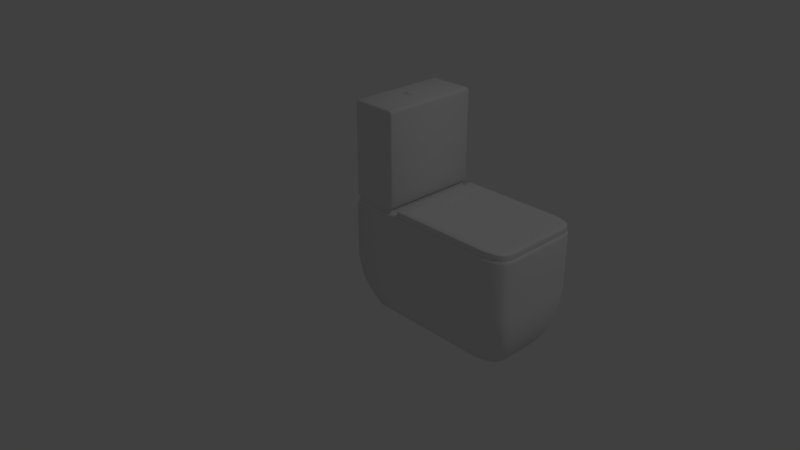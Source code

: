 # Source: toilet.blend  (saved by Blender 2.79.0; exported with 4.5.12 LTS)
import bpy
from mathutils import Matrix  # noqa: F401  (used for matrix-valued properties, if any)

bpy.ops.wm.read_factory_settings(use_empty=True)
scene = bpy.context.scene
scene.name = 'Scene'

# ---- collections
col_collection_1 = bpy.data.collections.new('Collection 1'); scene.collection.children.link(col_collection_1)

# ---- materials (node trees are filled in below, after node groups)
mat_material = bpy.data.materials.new('Material')
mat_material.alpha_threshold = 0.0
mat_material.use_transparent_shadow = False
mat_material.roughness = 0.5
mat_material.line_color = (0.0, 0.0, 0.0, 1.0)

# ---- material node trees

# ---- world
world_world = bpy.data.worlds.new('World'); scene.world = world_world
world_world.color = (0.05088, 0.05088, 0.05088)
world_world.use_sun_shadow = False
world_world.sun_shadow_jitter_overblur = 0.0
world_world.cycles.sampling_method = 'MANUAL'

# ---- cameras
cam_camera = bpy.data.cameras.new('Camera')
cam_camera.clip_end = 100.0
cam_camera.lens = 35.0
cam_camera.sensor_width = 32.0
cam_camera.sensor_height = 18.0
cam_camera.ortho_scale = 7.314
cam_camera.dof.focus_distance = 0.0
cam_camera.dof.aperture_fstop = 128.0

# ---- lights
light_lamp = bpy.data.lights.new('Lamp', 'POINT')
light_lamp.transmission_factor = 0.0
light_lamp.cutoff_distance = 30.0
light_lamp.energy = 100.0
light_lamp.shadow_buffer_clip_start = 1.001
light_lamp.shadow_soft_size = 0.1
light_lamp.shadow_maximum_resolution = 0.006
light_lamp.use_absolute_resolution = True

# ---- meshes
me_cube_003 = bpy.data.meshes.new('Cube.003')
me_cube_003.from_pydata([(-0.2507, -0.813, 0.07056), (-0.2507, 0.813, 0.07056), (0.7998, -0.813, 0.07056), (0.851, -0.8045, 0.07056), (0.851, 0.8045, 0.07056), (0.7998, 0.813, 0.07056), (0.8754, -0.7747, 0.07056), (0.8754, 0.7747, 0.07056), (0.8889, -0.7312, 0.07056), (0.8953, -0.6799, 0.07056), (0.8953, 0.6799, 0.07056), (0.8889, 0.7312, 0.07056), (-0.406, -0.9683, 0.07056), (-0.406, 0.9683, 0.07056), (0.7633, -0.9683, 0.07056), (0.884, -0.9167, 0.07056), (0.884, 0.9167, 0.07056), (0.7633, 0.9683, 0.07056), (0.9391, 0.8597, 0.07056), (0.9391, -0.8597, 0.07056), (0.9613, -0.8042, 0.07056), (0.9824, -0.6947, 0.07056), (0.9824, 0.6947, 0.07056), (0.9613, 0.8042, 0.07056), (-0.2507, -0.813, 0.1192), (-0.2507, 0.813, 0.1192), (0.7998, -0.813, 0.1192), (0.851, -0.8045, 0.1192), (0.851, 0.8045, 0.1192), (0.7998, 0.813, 0.1192), (0.8754, 0.7747, 0.1192), (0.8754, -0.7747, 0.1192), (0.8889, -0.7312, 0.1192), (0.8953, -0.6799, 0.1192), (0.8953, 0.6799, 0.1192), (0.8889, 0.7312, 0.1192), (0.884, -0.9167, 0.1192), (0.7633, -0.9683, 0.1192), (0.7633, 0.9683, 0.1192), (0.884, 0.9167, 0.1192), (-0.406, 0.9683, 0.1192), (-0.406, -0.9683, 0.1192), (0.9391, 0.8597, 0.1192), (0.9391, -0.8597, 0.1192), (0.9824, -0.6947, 0.1192), (0.9613, -0.8042, 0.1192), (0.9613, 0.8042, 0.1192), (0.9824, 0.6947, 0.1192)], [], [(11, 23, 22, 10), (1, 13, 17, 5), (5, 17, 16, 4), (9, 21, 20, 8), (0, 1, 5, 4, 7, 11, 10, 9, 8, 6, 3, 2), (0, 12, 13, 1), (3, 15, 14, 2), (4, 16, 18, 7), (2, 14, 12, 0), (6, 19, 15, 3), (7, 18, 23, 11), (10, 22, 21, 9), (8, 20, 19, 6), (35, 34, 47, 46), (25, 29, 38, 40), (29, 28, 39, 38), (33, 32, 45, 44), (24, 26, 27, 31, 32, 33, 34, 35, 30, 28, 29, 25), (24, 25, 40, 41), (27, 26, 37, 36), (28, 30, 42, 39), (26, 24, 41, 37), (31, 27, 36, 43), (30, 35, 46, 42), (34, 33, 44, 47), (32, 31, 43, 45), (20, 21, 44, 45), (12, 14, 37, 41), (19, 20, 45, 43), (14, 15, 36, 37), (22, 23, 46, 47), (18, 16, 39, 42), (13, 12, 41, 40), (16, 17, 38, 39), (23, 18, 42, 46), (15, 19, 43, 36), (17, 13, 40, 38), (21, 22, 47, 44)])
me_cube_003.polygons.foreach_set('use_smooth', [True] * 38)
me_cube_003.materials.append(mat_material)
me_cube_003.use_remesh_preserve_volume = False
me_cube_003.use_remesh_preserve_attributes = False
me_cube_003.use_mirror_vertex_groups = False
me_cube_003.update()
me_cube_004 = bpy.data.meshes.new('Cube.004')
me_cube_004.from_pydata([(-0.9991, 0.9635, 0.09339), (-1.0, 0.9615, 0.09339), (-0.9991, 0.9501, 0.09552), (-0.9987, 0.9622, 0.09484), (-0.998, 0.9419, 0.0967), (-0.9959, 0.9319, 0.09762), (-0.9959, 0.9421, 0.0976), (-0.9977, 0.9531, 0.09678), (-0.9954, 0.9539, 0.09757), (-0.9948, 0.9615, 0.09753), (-0.9953, 0.9635, 0.09664), (-0.9967, 0.9621, 0.09633), (-0.998, 0.9646, 0.09339), (-0.9978, 0.9636, 0.09555), (-0.9956, 0.9646, 0.09551), (-0.9959, 0.9654, 0.09339), (-0.998, -0.9646, 0.09339), (-0.9959, -0.9654, 0.09339), (-0.9956, -0.9646, 0.09551), (-0.9978, -0.9636, 0.09555), (-0.9953, -0.9635, 0.09664), (-0.9948, -0.9615, 0.09753), (-0.9954, -0.9539, 0.09757), (-0.9967, -0.9621, 0.09633), (-0.9959, -0.9421, 0.0976), (-0.9959, -0.9319, 0.09762), (-0.998, -0.9419, 0.0967), (-0.9977, -0.9531, 0.09678), (-0.9991, -0.9635, 0.09339), (-0.9987, -0.9622, 0.09484), (-0.9991, -0.9501, 0.09552), (-1.0, -0.9614, 0.09339), (-0.9959, -0.9654, 0.06331), (-0.998, -0.9646, 0.06331), (-0.9991, -0.9635, 0.06331), (-1.0, -0.9614, 0.06331), (-1.0, 0.9615, 0.06331), (-0.9991, 0.9635, 0.06331), (-0.998, 0.9646, 0.06331), (-0.9959, 0.9654, 0.06331), (-0.5209, 0.9501, 0.09552), (-0.52, 0.9615, 0.09339), (-0.5209, 0.9635, 0.09339), (-0.5213, 0.9622, 0.09484), (-0.522, 0.9646, 0.09339), (-0.5242, 0.9654, 0.09339), (-0.5244, 0.9646, 0.09551), (-0.5222, 0.9636, 0.09555), (-0.5247, 0.9635, 0.09664), (-0.5253, 0.9615, 0.09753), (-0.5246, 0.9539, 0.09757), (-0.5233, 0.9621, 0.09633), (-0.5221, 0.9419, 0.0967), (-0.5224, 0.9531, 0.09678), (-0.5242, 0.9421, 0.0976), (-0.5242, 0.9319, 0.09762), (-0.5244, -0.9646, 0.09551), (-0.5242, -0.9654, 0.09339), (-0.522, -0.9646, 0.09339), (-0.5222, -0.9636, 0.09555), (-0.5209, -0.9635, 0.09339), (-0.52, -0.9615, 0.09339), (-0.5209, -0.9501, 0.09552), (-0.5214, -0.9622, 0.09484), (-0.5221, -0.9419, 0.0967), (-0.5242, -0.9319, 0.09762), (-0.5242, -0.9421, 0.0976), (-0.5224, -0.9531, 0.09678), (-0.5247, -0.9635, 0.09664), (-0.5233, -0.9621, 0.09633), (-0.5246, -0.9539, 0.09757), (-0.5253, -0.9615, 0.09753), (-0.5337, -0.9273, 0.09866), (-0.5332, -0.9293, 0.09777), (-0.5309, -0.9287, 0.09776), (-0.5314, -0.9266, 0.09866), (-0.5279, -0.9269, 0.09772), (-0.5259, -0.9249, 0.09768), (-0.528, -0.9229, 0.09861), (-0.529, -0.925, 0.09851), (-0.5309, 0.9287, 0.09776), (-0.5332, 0.9293, 0.09777), (-0.5337, 0.9273, 0.09866), (-0.5314, 0.9266, 0.09866), (-0.5279, 0.9269, 0.09772), (-0.529, 0.925, 0.09851), (-0.528, 0.9229, 0.09861), (-0.5259, 0.9249, 0.09768), (-0.9863, 0.9273, 0.09866), (-0.9868, 0.9293, 0.09777), (-0.9892, 0.9287, 0.09776), (-0.9887, 0.9266, 0.09866), (-0.9921, 0.9269, 0.09772), (-0.9942, 0.9249, 0.09768), (-0.9921, 0.9229, 0.09861), (-0.9911, 0.925, 0.09851), (-0.9921, -0.9229, 0.09861), (-0.9942, -0.9249, 0.09768), (-0.9921, -0.9269, 0.09772), (-0.9911, -0.925, 0.09851), (-0.9892, -0.9287, 0.09776), (-0.9868, -0.9293, 0.09777), (-0.9863, -0.9273, 0.09866), (-0.9887, -0.9266, 0.09866), (-0.52, -0.9615, 0.06331), (-0.5209, -0.9635, 0.06331), (-0.522, -0.9646, 0.06331), (-0.5242, -0.9654, 0.06331), (-0.5242, 0.9654, 0.06331), (-0.522, 0.9646, 0.06331), (-0.5209, 0.9635, 0.06331), (-0.52, 0.9615, 0.06331)], [], [(59, 63, 67, 69), (46, 14, 10, 48), (33, 16, 28, 34), (52, 64, 62, 40), (45, 108, 39, 15), (68, 20, 18, 56), (50, 80, 84, 54), (35, 31, 1, 36), (107, 57, 17, 32), (109, 44, 42, 110), (58, 106, 105, 60), (104, 111, 41, 61), (3, 7, 11, 13), (19, 23, 27, 29), (74, 70, 66, 76), (49, 9, 89, 81), (43, 47, 51, 53), (90, 8, 6, 92), (22, 100, 98, 24), (65, 55, 87, 77), (21, 71, 73, 101), (5, 25, 97, 93), (26, 4, 2, 30), (0, 1, 2, 3), (4, 5, 6, 7), (8, 9, 10, 11), (12, 13, 14, 15), (16, 17, 18, 19), (20, 21, 22, 23), (24, 25, 26, 27), (28, 29, 30, 31), (40, 41, 42, 43), (44, 45, 46, 47), (48, 49, 50, 51), (52, 53, 54, 55), (56, 57, 58, 59), (60, 61, 62, 63), (64, 65, 66, 67), (68, 69, 70, 71), (72, 73, 74, 75), (76, 77, 78, 79), (80, 81, 82, 83), (84, 85, 86, 87), (88, 89, 90, 91), (92, 93, 94, 95), (96, 97, 98, 99), (100, 101, 102, 103), (12, 0, 3, 13), (2, 4, 7, 3), (6, 8, 11, 7), (10, 14, 13, 11), (28, 16, 19, 29), (18, 20, 23, 19), (22, 24, 27, 23), (26, 30, 29, 27), (52, 40, 43, 53), (42, 44, 47, 43), (46, 48, 51, 47), (50, 54, 53, 51), (68, 56, 59, 69), (58, 60, 63, 59), (62, 64, 67, 63), (66, 70, 69, 67), (74, 76, 79, 75), (84, 80, 83, 85), (90, 92, 95, 91), (98, 100, 103, 99), (108, 45, 44, 109), (41, 111, 110, 42), (36, 1, 0, 37), (15, 39, 38, 12), (32, 17, 16, 33), (31, 35, 34, 28), (57, 107, 106, 58), (104, 61, 60, 105), (45, 15, 14, 46), (9, 49, 48, 10), (55, 65, 64, 52), (61, 41, 40, 62), (25, 5, 4, 26), (1, 31, 30, 2), (71, 21, 20, 68), (17, 57, 56, 18), (81, 89, 88, 82), (77, 87, 86, 78), (93, 97, 96, 94), (101, 73, 72, 102), (73, 71, 70, 74), (65, 77, 76, 66), (49, 81, 80, 50), (87, 55, 54, 84), (21, 101, 100, 22), (97, 25, 24, 98), (89, 9, 8, 90), (5, 93, 92, 6), (37, 0, 12, 38), (75, 79, 78, 86, 85, 83, 82, 88, 91, 95, 94, 96, 99, 103, 102, 72)])
me_cube_004.polygons.foreach_set('use_smooth', [True] * 97)
me_cube_004.materials.append(mat_material)
me_cube_004.use_remesh_preserve_volume = False
me_cube_004.use_remesh_preserve_attributes = False
me_cube_004.use_mirror_vertex_groups = False
me_cube_004.update()
me_cube_001 = bpy.data.meshes.new('Cube.001')
me_cube_001.from_pydata([(-0.2347, -0.9713, 0.4299), (-0.24, -0.9713, 0.4171), (-0.2347, -0.9841, 0.4171), (-0.2278, -0.9849, 0.4307), (-0.224, -0.9947, 0.4171), (-0.2113, -1.0, 0.4171), (-0.2113, -0.9947, 0.4299), (-0.2249, -0.9878, 0.4307), (-0.224, -0.9713, 0.4405), (-0.2249, -0.9849, 0.4336), (-0.2113, -0.9841, 0.4405), (-0.2113, -0.9713, 0.4458), (-0.2347, 0.9841, 0.4171), (-0.24, 0.9713, 0.4171), (-0.2347, 0.9713, 0.4299), (-0.2278, 0.9849, 0.4307), (-0.224, 0.9713, 0.4405), (-0.2113, 0.9713, 0.4458), (-0.2113, 0.9841, 0.4405), (-0.2249, 0.9849, 0.4336), (-0.224, 0.9947, 0.4171), (-0.2249, 0.9878, 0.4307), (-0.2113, 0.9947, 0.4299), (-0.2113, 1.0, 0.4171), (0.2113, 0.9841, 0.4405), (0.2113, 0.9713, 0.4458), (0.224, 0.9713, 0.4405), (0.2249, 0.9849, 0.4336), (0.2347, 0.9713, 0.4299), (0.24, 0.9713, 0.4171), (0.2347, 0.9841, 0.4171), (0.2278, 0.9849, 0.4307), (0.2113, 0.9947, 0.4299), (0.2249, 0.9878, 0.4307), (0.224, 0.9947, 0.4171), (0.2113, 1.0, 0.4171), (0.2113, -0.9947, 0.4299), (0.2113, -1.0, 0.4171), (0.224, -0.9947, 0.4171), (0.2249, -0.9878, 0.4307), (0.2347, -0.9841, 0.4171), (0.24, -0.9713, 0.4171), (0.2347, -0.9713, 0.4299), (0.2278, -0.9849, 0.4307), (0.2113, -0.9841, 0.4405), (0.2249, -0.9849, 0.4336), (0.224, -0.9713, 0.4405), (0.2113, -0.9713, 0.4458), (0.224, -0.9947, -0.4171), (0.2113, -1.0, -0.4171), (0.2113, -0.9947, -0.4299), (0.2249, -0.9878, -0.4307), (0.2113, -0.9841, -0.4405), (0.2113, -0.9713, -0.4458), (0.224, -0.9713, -0.4405), (0.2249, -0.9849, -0.4336), (0.2347, -0.9841, -0.4171), (0.2278, -0.9849, -0.4307), (0.2347, -0.9713, -0.4299), (0.24, -0.9713, -0.4171), (-0.2113, -0.9947, -0.4299), (-0.2113, -1.0, -0.4171), (-0.224, -0.9947, -0.4171), (-0.2249, -0.9878, -0.4307), (-0.2347, -0.9841, -0.4171), (-0.24, -0.9713, -0.4171), (-0.2347, -0.9713, -0.4299), (-0.2278, -0.9849, -0.4307), (-0.2113, -0.9841, -0.4405), (-0.2249, -0.9849, -0.4336), (-0.224, -0.9713, -0.4405), (-0.2113, -0.9713, -0.4458), (-0.2347, 0.9713, -0.4299), (-0.24, 0.9713, -0.4171), (-0.2347, 0.9841, -0.4171), (-0.2278, 0.9849, -0.4307), (-0.224, 0.9947, -0.4171), (-0.2113, 1.0, -0.4171), (-0.2113, 0.9947, -0.4299), (-0.2249, 0.9878, -0.4307), (-0.224, 0.9713, -0.4405), (-0.2249, 0.9849, -0.4336), (-0.2113, 0.9841, -0.4405), (-0.2113, 0.9713, -0.4458), (0.2113, 0.9947, -0.4299), (0.2113, 1.0, -0.4171), (0.224, 0.9947, -0.4171), (0.2249, 0.9878, -0.4307), (0.2347, 0.9841, -0.4171), (0.24, 0.9713, -0.4171), (0.2347, 0.9713, -0.4299), (0.2278, 0.9849, -0.4307), (0.2113, 0.9841, -0.4405), (0.2249, 0.9849, -0.4336), (0.224, 0.9713, -0.4405), (0.2113, 0.9713, -0.4458)], [], [(27, 31, 33), (74, 12, 20, 76), (25, 17, 11, 47), (63, 67, 69), (39, 43, 45), (62, 4, 2, 64), (32, 22, 18, 24), (26, 46, 42, 28), (38, 48, 56, 40), (50, 60, 68, 52), (66, 72, 80, 70), (92, 82, 78, 84), (65, 1, 13, 73), (15, 19, 21), (35, 85, 77, 23), (49, 37, 5, 61), (3, 7, 9), (59, 89, 29, 41), (86, 34, 30, 88), (51, 55, 57), (95, 53, 71, 83), (87, 91, 93), (75, 79, 81), (90, 58, 54, 94), (44, 10, 6, 36), (0, 1, 2, 3), (4, 5, 6, 7), (8, 9, 10, 11), (12, 13, 14, 15), (16, 17, 18, 19), (20, 21, 22, 23), (24, 25, 26, 27), (28, 29, 30, 31), (32, 33, 34, 35), (36, 37, 38, 39), (40, 41, 42, 43), (44, 45, 46, 47), (48, 49, 50, 51), (52, 53, 54, 55), (56, 57, 58, 59), (60, 61, 62, 63), (64, 65, 66, 67), (68, 69, 70, 71), (72, 73, 74, 75), (76, 77, 78, 79), (80, 81, 82, 83), (84, 85, 86, 87), (88, 89, 90, 91), (92, 93, 94, 95), (8, 0, 3, 9), (2, 4, 7, 3), (6, 10, 9, 7), (20, 12, 15, 21), (14, 16, 19, 15), (18, 22, 21, 19), (32, 24, 27, 33), (26, 28, 31, 27), (30, 34, 33, 31), (44, 36, 39, 45), (38, 40, 43, 39), (42, 46, 45, 43), (56, 48, 51, 57), (50, 52, 55, 51), (54, 58, 57, 55), (68, 60, 63, 69), (62, 64, 67, 63), (66, 70, 69, 67), (80, 72, 75, 81), (74, 76, 79, 75), (78, 82, 81, 79), (92, 84, 87, 93), (86, 88, 91, 87), (90, 94, 93, 91), (61, 5, 4, 62), (1, 65, 64, 2), (73, 13, 12, 74), (23, 77, 76, 20), (35, 23, 22, 32), (17, 25, 24, 18), (47, 11, 10, 44), (5, 37, 36, 6), (11, 17, 16, 8), (13, 1, 0, 14), (85, 35, 34, 86), (29, 89, 88, 30), (25, 47, 46, 26), (41, 29, 28, 42), (37, 49, 48, 38), (59, 41, 40, 56), (89, 59, 58, 90), (53, 95, 94, 54), (95, 83, 82, 92), (77, 85, 84, 78), (65, 73, 72, 66), (83, 71, 70, 80), (49, 61, 60, 50), (71, 53, 52, 68), (8, 16, 14, 0)])
me_cube_001.polygons.foreach_set('use_smooth', [True] * 98)
me_cube_001.materials.append(mat_material)
me_cube_001.use_remesh_preserve_volume = False
me_cube_001.use_remesh_preserve_attributes = False
me_cube_001.use_mirror_vertex_groups = False
me_cube_001.update()
me_cylinder_001 = bpy.data.meshes.new('Cylinder.001')
me_cylinder_001.from_pydata([(-1.495e-07, 0.8379, 0.01002), (0.1635, 0.8218, 0.01002), (0.3206, 0.7741, 0.01002), (0.4655, 0.6967, 0.01002), (0.5925, 0.5925, 0.01002), (0.6967, 0.4655, 0.01002), (0.7741, 0.3206, 0.01002), (0.8218, 0.1635, 0.01002), (0.8379, -2.11e-07, 0.01002), (0.8218, -0.1635, 0.01002), (0.7741, -0.3206, 0.01002), (0.6967, -0.4655, 0.01002), (0.5925, -0.5925, 0.01002), (0.4655, -0.6967, 0.01002), (0.3206, -0.7741, 0.01002), (0.1635, -0.8218, 0.01002), (-3.684e-07, -0.8379, 0.01002), (-0.1635, -0.8218, 0.01002), (-0.3206, -0.7741, 0.01002), (-0.4655, -0.6967, 0.01002), (-0.5925, -0.5925, 0.01002), (-0.6967, -0.4655, 0.01002), (-0.7741, -0.3206, 0.01002), (-0.8218, -0.1635, 0.01002), (-0.8379, 5.488e-07, 0.01002), (-0.8218, 0.1635, 0.01002), (-0.7741, 0.3206, 0.01002), (-0.6967, 0.4655, 0.01002), (-0.5925, 0.5925, 0.01002), (-0.4655, 0.6967, 0.01002), (-0.3206, 0.7741, 0.01002), (-0.1635, 0.8218, 0.01002), (0.1635, 0.8218, -0.01309), (-1.495e-07, 0.8379, -0.01309), (0.3206, 0.7741, -0.01309), (0.4655, 0.6967, -0.01309), (0.5925, 0.5925, -0.01309), (0.6967, 0.4655, -0.01309), (0.7741, 0.3206, -0.01309), (0.8218, 0.1635, -0.01309), (0.8379, -2.11e-07, -0.01309), (0.8218, -0.1635, -0.01309), (0.7741, -0.3206, -0.01309), (0.6967, -0.4655, -0.01309), (0.5925, -0.5925, -0.01309), (0.4655, -0.6967, -0.01309), (0.3206, -0.7741, -0.01309), (0.1635, -0.8218, -0.01309), (-3.684e-07, -0.8379, -0.01309), (-0.1635, -0.8218, -0.01309), (-0.3206, -0.7741, -0.01309), (-0.4655, -0.6967, -0.01309), (-0.5925, -0.5925, -0.01309), (-0.6967, -0.4655, -0.01309), (-0.7741, -0.3206, -0.01309), (-0.8218, -0.1635, -0.01309), (-0.8379, 5.488e-07, -0.01309), (-0.8218, 0.1635, -0.01309), (-0.7741, 0.3206, -0.01309), (-0.6967, 0.4655, -0.01309), (-0.5925, 0.5925, -0.01309), (-0.4655, 0.6967, -0.01309), (-0.3206, 0.7741, -0.01309), (-0.1635, 0.8218, -0.01309), (0.1539, 0.7737, 0.07197), (-1.536e-07, 0.7889, 0.07197), (0.3019, 0.7289, 0.07197), (0.4383, 0.656, 0.07197), (0.5578, 0.5578, 0.07197), (0.656, 0.4383, 0.07197), (0.7289, 0.3019, 0.07197), (0.7737, 0.1539, 0.07197), (0.7889, -2.046e-07, 0.07197), (0.7737, -0.1539, 0.07197), (0.7289, -0.3019, 0.07197), (0.656, -0.4383, 0.07197), (0.5578, -0.5578, 0.07197), (0.4383, -0.656, 0.07197), (0.3019, -0.7289, 0.07197), (0.1539, -0.7737, 0.07197), (-3.533e-07, -0.7889, 0.07197), (-0.1539, -0.7737, 0.07197), (-0.3019, -0.7289, 0.07197), (-0.4383, -0.656, 0.07197), (-0.5578, -0.5578, 0.07197), (-0.656, -0.4383, 0.07197), (-0.7289, -0.3019, 0.07197), (-0.7737, -0.1539, 0.07197), (-0.7889, 5.097e-07, 0.07197), (-0.7737, 0.1539, 0.07197), (-0.7289, 0.3019, 0.07197), (-0.656, 0.4383, 0.07197), (-0.5578, 0.5578, 0.07197), (-0.4383, 0.656, 0.07197), (-0.3019, 0.7289, 0.07197), (-0.1539, 0.7737, 0.07197), (0.1585, 0.797, 0.05994), (-1.458e-07, 0.8126, 0.05994), (0.311, 0.7507, 0.05994), (0.4515, 0.6756, 0.05994), (0.5746, 0.5746, 0.05994), (0.6756, 0.4515, 0.05994), (0.7507, 0.311, 0.05994), (0.797, 0.1585, 0.05994), (0.8126, -2.046e-07, 0.05994), (0.797, -0.1585, 0.05994), (0.7507, -0.311, 0.05994), (0.6756, -0.4515, 0.05994), (0.5746, -0.5746, 0.05994), (0.4515, -0.6756, 0.05994), (0.311, -0.7507, 0.05994), (0.1585, -0.797, 0.05994), (-3.581e-07, -0.8126, 0.05994), (-0.1585, -0.797, 0.05994), (-0.311, -0.7507, 0.05994), (-0.4515, -0.6756, 0.05994), (-0.5746, -0.5746, 0.05994), (-0.6756, -0.4515, 0.05994), (-0.7507, -0.311, 0.05994), (-0.797, -0.1585, 0.05994), (-0.8126, 5.323e-07, 0.05994), (-0.797, 0.1585, 0.05994), (-0.7507, 0.311, 0.05994), (-0.6756, 0.4515, 0.05994), (-0.5746, 0.5746, 0.05994), (-0.4515, 0.6756, 0.05994), (-0.311, 0.7507, 0.05994), (-0.1585, 0.797, 0.05994)], [], [(7, 6, 102, 103), (2, 3, 35, 34), (28, 29, 61, 60), (1, 2, 34, 32), (27, 28, 60, 59), (0, 1, 32, 33), (26, 27, 59, 58), (25, 26, 58, 57), (24, 25, 57, 56), (23, 24, 56, 55), (22, 23, 55, 54), (21, 22, 54, 53), (20, 21, 53, 52), (19, 20, 52, 51), (18, 19, 51, 50), (17, 18, 50, 49), (29, 30, 62, 61), (3, 4, 36, 35), (30, 31, 63, 62), (4, 5, 37, 36), (31, 0, 33, 63), (5, 6, 38, 37), (6, 7, 39, 38), (7, 8, 40, 39), (8, 9, 41, 40), (9, 10, 42, 41), (10, 11, 43, 42), (11, 12, 44, 43), (12, 13, 45, 44), (13, 14, 46, 45), (14, 15, 47, 46), (15, 16, 48, 47), (16, 17, 49, 48), (64, 65, 95, 94, 93, 92, 91, 90, 89, 88, 87, 86, 85, 84, 83, 82, 81, 80, 79, 78, 77, 76, 75, 74, 73, 72, 71, 70, 69, 68, 67, 66), (21, 20, 116, 117), (8, 7, 103, 104), (22, 21, 117, 118), (9, 8, 104, 105), (23, 22, 118, 119), (10, 9, 105, 106), (24, 23, 119, 120), (11, 10, 106, 107), (25, 24, 120, 121), (12, 11, 107, 108), (26, 25, 121, 122), (13, 12, 108, 109), (27, 26, 122, 123), (14, 13, 109, 110), (1, 0, 97, 96), (28, 27, 123, 124), (15, 14, 110, 111), (2, 1, 96, 98), (29, 28, 124, 125), (16, 15, 111, 112), (3, 2, 98, 99), (30, 29, 125, 126), (17, 16, 112, 113), (4, 3, 99, 100), (31, 30, 126, 127), (18, 17, 113, 114), (5, 4, 100, 101), (0, 31, 127, 97), (19, 18, 114, 115), (6, 5, 101, 102), (20, 19, 115, 116), (65, 64, 96, 97), (64, 66, 98, 96), (66, 67, 99, 98), (67, 68, 100, 99), (68, 69, 101, 100), (69, 70, 102, 101), (70, 71, 103, 102), (71, 72, 104, 103), (72, 73, 105, 104), (73, 74, 106, 105), (74, 75, 107, 106), (75, 76, 108, 107), (76, 77, 109, 108), (77, 78, 110, 109), (78, 79, 111, 110), (79, 80, 112, 111), (80, 81, 113, 112), (81, 82, 114, 113), (82, 83, 115, 114), (83, 84, 116, 115), (84, 85, 117, 116), (85, 86, 118, 117), (86, 87, 119, 118), (87, 88, 120, 119), (88, 89, 121, 120), (89, 90, 122, 121), (90, 91, 123, 122), (91, 92, 124, 123), (92, 93, 125, 124), (93, 94, 126, 125), (94, 95, 127, 126), (95, 65, 97, 127), (32, 34, 35, 36, 37, 38, 39, 40, 41, 42, 43, 44, 45, 46, 47, 48, 49, 50, 51, 52, 53, 54, 55, 56, 57, 58, 59, 60, 61, 62, 63, 33)])
me_cylinder_001.polygons.foreach_set('use_smooth', [True] * 98)
me_cylinder_001.use_remesh_preserve_volume = False
me_cylinder_001.use_remesh_preserve_attributes = False
me_cylinder_001.use_mirror_vertex_groups = False
me_cylinder_001.update()
me_cylinder = bpy.data.meshes.new('Cylinder')
me_cylinder.from_pydata([(-8.889e-08, 1.0, -0.08718), (0.1951, 0.9808, -0.08718), (0.3827, 0.9239, -0.08718), (0.5556, 0.8315, -0.08718), (0.7071, 0.7071, -0.08718), (0.8315, 0.5556, -0.08718), (0.9239, 0.3827, -0.08718), (0.9808, 0.1951, -0.08718), (1.0, -1.903e-07, -0.08718), (0.9808, -0.1951, -0.08718), (0.9239, -0.3827, -0.08718), (0.8315, -0.5556, -0.08718), (0.7071, -0.7071, -0.08718), (0.5556, -0.8315, -0.08718), (0.3827, -0.9239, -0.08718), (0.1951, -0.9808, -0.08718), (-4.147e-07, -1.0, -0.08718), (-0.1951, -0.9808, -0.08718), (-0.3827, -0.9239, -0.08718), (-0.5556, -0.8315, -0.08718), (-0.7071, -0.7071, -0.08718), (-0.8315, -0.5556, -0.08718), (-0.9239, -0.3827, -0.08718), (-0.9808, -0.1951, -0.08718), (-1.0, 6.998e-07, -0.08718), (-0.9808, 0.1951, -0.08718), (-0.9239, 0.3827, -0.08718), (-0.8315, 0.5556, -0.08718), (-0.7071, 0.7071, -0.08718), (-0.5556, 0.8315, -0.08718), (-0.3827, 0.9239, -0.08718), (-0.1951, 0.9808, -0.08718), (0.1951, 0.9808, -0.03712), (-8.889e-08, 1.0, -0.03712), (0.3827, 0.9239, -0.03712), (0.5556, 0.8315, -0.03712), (0.7071, 0.7071, -0.03712), (0.8315, 0.5556, -0.03712), (0.9239, 0.3827, -0.03712), (0.9808, 0.1951, -0.03712), (1.0, -1.903e-07, -0.03712), (0.9808, -0.1951, -0.03712), (0.9239, -0.3827, -0.03712), (0.8315, -0.5556, -0.03712), (0.7071, -0.7071, -0.03712), (0.5556, -0.8315, -0.03712), (0.3827, -0.9239, -0.03712), (0.1951, -0.9808, -0.03712), (-4.147e-07, -1.0, -0.03712), (-0.1951, -0.9808, -0.03712), (-0.3827, -0.9239, -0.03712), (-0.5556, -0.8315, -0.03712), (-0.7071, -0.7071, -0.03712), (-0.8315, -0.5556, -0.03712), (-0.9239, -0.3827, -0.03712), (-0.9808, -0.1951, -0.03712), (-1.0, 6.998e-07, -0.03712), (-0.9808, 0.1951, -0.03712), (-0.9239, 0.3827, -0.03712), (-0.8315, 0.5556, -0.03712), (-0.7071, 0.7071, -0.03712), (-0.5556, 0.8315, -0.03712), (-0.3827, 0.9239, -0.03712), (-0.1951, 0.9808, -0.03712), (-9.76e-08, 0.9866, -0.01148), (0.1925, 0.9676, -0.01148), (0.3775, 0.9115, -0.01148), (0.5481, 0.8203, -0.01148), (0.6976, 0.6976, -0.01148), (0.8203, 0.5481, -0.01148), (0.9115, 0.3775, -0.01148), (0.9676, 0.1925, -0.01148), (0.9866, -1.953e-07, -0.01148), (0.9676, -0.1925, -0.01148), (0.9115, -0.3775, -0.01148), (0.8203, -0.5481, -0.01148), (0.6976, -0.6976, -0.01148), (0.5481, -0.8203, -0.01148), (0.3775, -0.9115, -0.01148), (0.1925, -0.9676, -0.01148), (-4.114e-07, -0.9866, -0.01148), (-0.1925, -0.9676, -0.01148), (-0.3775, -0.9115, -0.01148), (-0.5481, -0.8203, -0.01148), (-0.6976, -0.6976, -0.01148), (-0.8203, -0.5481, -0.01148), (-0.9115, -0.3775, -0.01148), (-0.9676, -0.1925, -0.01148), (-0.9866, 6.856e-07, -0.01148), (-0.9676, 0.1925, -0.01148), (-0.9115, 0.3775, -0.01148), (-0.8203, 0.5481, -0.01148), (-0.6976, 0.6976, -0.01148), (-0.5481, 0.8203, -0.01148), (-0.3775, 0.9115, -0.01148), (-0.1925, 0.9676, -0.01148), (0.1869, 0.9397, 0.01002), (-1.049e-07, 0.9581, 0.01002), (0.3667, 0.8852, 0.01002), (0.5323, 0.7966, 0.01002), (0.6775, 0.6775, 0.01002), (0.7966, 0.5323, 0.01002), (0.8852, 0.3667, 0.01002), (0.9397, 0.1869, 0.01002), (0.9581, -1.967e-07, 0.01002), (0.9397, -0.1869, 0.01002), (0.8852, -0.3667, 0.01002), (0.7966, -0.5323, 0.01002), (0.6775, -0.6775, 0.01002), (0.5323, -0.7966, 0.01002), (0.3667, -0.8852, 0.01002), (0.1869, -0.9397, 0.01002), (-4.019e-07, -0.9581, 0.01002), (-0.1869, -0.9397, 0.01002), (-0.3667, -0.8852, 0.01002), (-0.5323, -0.7966, 0.01002), (-0.6775, -0.6775, 0.01002), (-0.7966, -0.5323, 0.01002), (-0.8852, -0.3667, 0.01002), (-0.9397, -0.1869, 0.01002), (-0.9581, 6.615e-07, 0.01002), (-0.9397, 0.1869, 0.01002), (-0.8852, 0.3667, 0.01002), (-0.7966, 0.5323, 0.01002), (-0.6775, 0.6775, 0.01002), (-0.5323, 0.7966, 0.01002), (-0.3667, 0.8852, 0.01002), (-0.1869, 0.9397, 0.01002), (0.17, 0.8546, 0.01002), (-1.4e-07, 0.8714, 0.01002), (0.3335, 0.805, 0.01002), (0.4841, 0.7245, 0.01002), (0.6161, 0.6161, 0.01002), (0.7245, 0.4841, 0.01002), (0.805, 0.3335, 0.01002), (0.8546, 0.17, 0.01002), (0.8714, -2.11e-07, 0.01002), (0.8546, -0.17, 0.01002), (0.805, -0.3335, 0.01002), (0.7245, -0.4841, 0.01002), (0.6161, -0.6161, 0.01002), (0.4841, -0.7245, 0.01002), (0.3335, -0.805, 0.01002), (0.17, -0.8546, 0.01002), (-3.743e-07, -0.8714, 0.01002), (-0.17, -0.8546, 0.01002), (-0.3335, -0.805, 0.01002), (-0.4841, -0.7245, 0.01002), (-0.6161, -0.6161, 0.01002), (-0.7245, -0.4841, 0.01002), (-0.805, -0.3335, 0.01002), (-0.8546, -0.17, 0.01002), (-0.8714, 5.784e-07, 0.01002), (-0.8546, 0.17, 0.01002), (-0.805, 0.3335, 0.01002), (-0.7245, 0.4841, 0.01002), (-0.6161, 0.6161, 0.01002), (-0.4841, 0.7245, 0.01002), (-0.3335, 0.805, 0.01002), (-0.17, 0.8546, 0.01002), (0.17, 0.8546, -0.01309), (-1.4e-07, 0.8714, -0.01309), (0.3335, 0.805, -0.01309), (0.4841, 0.7245, -0.01309), (0.6161, 0.6161, -0.01309), (0.7245, 0.4841, -0.01309), (0.805, 0.3335, -0.01309), (0.8546, 0.17, -0.01309), (0.8714, -2.11e-07, -0.01309), (0.8546, -0.17, -0.01309), (0.805, -0.3335, -0.01309), (0.7245, -0.4841, -0.01309), (0.6161, -0.6161, -0.01309), (0.4841, -0.7245, -0.01309), (0.3335, -0.805, -0.01309), (0.17, -0.8546, -0.01309), (-3.743e-07, -0.8714, -0.01309), (-0.17, -0.8546, -0.01309), (-0.3335, -0.805, -0.01309), (-0.4841, -0.7245, -0.01309), (-0.6161, -0.6161, -0.01309), (-0.7245, -0.4841, -0.01309), (-0.805, -0.3335, -0.01309), (-0.8546, -0.17, -0.01309), (-0.8714, 5.784e-07, -0.01309), (-0.8546, 0.17, -0.01309), (-0.805, 0.3335, -0.01309), (-0.7245, 0.4841, -0.01309), (-0.6161, 0.6161, -0.01309), (-0.4841, 0.7245, -0.01309), (-0.3335, 0.805, -0.01309), (-0.17, 0.8546, -0.01309), (0.1635, 0.8218, -0.01309), (-1.495e-07, 0.8379, -0.01309), (0.3206, 0.7741, -0.01309), (0.4655, 0.6967, -0.01309), (0.5925, 0.5925, -0.01309), (0.6967, 0.4655, -0.01309), (0.7741, 0.3206, -0.01309), (0.8218, 0.1635, -0.01309), (0.8379, -2.11e-07, -0.01309), (0.8218, -0.1635, -0.01309), (0.7741, -0.3206, -0.01309), (0.6967, -0.4655, -0.01309), (0.5925, -0.5925, -0.01309), (0.4655, -0.6967, -0.01309), (0.3206, -0.7741, -0.01309), (0.1635, -0.8218, -0.01309), (-3.684e-07, -0.8379, -0.01309), (-0.1635, -0.8218, -0.01309), (-0.3206, -0.7741, -0.01309), (-0.4655, -0.6967, -0.01309), (-0.5925, -0.5925, -0.01309), (-0.6967, -0.4655, -0.01309), (-0.7741, -0.3206, -0.01309), (-0.8218, -0.1635, -0.01309), (-0.8379, 5.488e-07, -0.01309), (-0.8218, 0.1635, -0.01309), (-0.7741, 0.3206, -0.01309), (-0.6967, 0.4655, -0.01309), (-0.5925, 0.5925, -0.01309), (-0.4655, 0.6967, -0.01309), (-0.3206, 0.7741, -0.01309), (-0.1635, 0.8218, -0.01309)], [], [(0, 33, 32, 1), (1, 32, 34, 2), (2, 34, 35, 3), (3, 35, 36, 4), (4, 36, 37, 5), (5, 37, 38, 6), (6, 38, 39, 7), (7, 39, 40, 8), (8, 40, 41, 9), (9, 41, 42, 10), (10, 42, 43, 11), (11, 43, 44, 12), (12, 44, 45, 13), (13, 45, 46, 14), (14, 46, 47, 15), (15, 47, 48, 16), (16, 48, 49, 17), (17, 49, 50, 18), (18, 50, 51, 19), (19, 51, 52, 20), (20, 52, 53, 21), (21, 53, 54, 22), (22, 54, 55, 23), (23, 55, 56, 24), (24, 56, 57, 25), (25, 57, 58, 26), (26, 58, 59, 27), (27, 59, 60, 28), (28, 60, 61, 29), (29, 61, 62, 30), (30, 62, 63, 31), (31, 63, 33, 0), (0, 1, 2, 3, 4, 5, 6, 7, 8, 9, 10, 11, 12, 13, 14, 15, 16, 17, 18, 19, 20, 21, 22, 23, 24, 25, 26, 27, 28, 29, 30, 31), (64, 65, 32, 33), (65, 66, 34, 32), (66, 67, 35, 34), (67, 68, 36, 35), (68, 69, 37, 36), (69, 70, 38, 37), (70, 71, 39, 38), (71, 72, 40, 39), (72, 73, 41, 40), (73, 74, 42, 41), (74, 75, 43, 42), (75, 76, 44, 43), (76, 77, 45, 44), (77, 78, 46, 45), (78, 79, 47, 46), (79, 80, 48, 47), (80, 81, 49, 48), (81, 82, 50, 49), (82, 83, 51, 50), (83, 84, 52, 51), (84, 85, 53, 52), (85, 86, 54, 53), (86, 87, 55, 54), (87, 88, 56, 55), (88, 89, 57, 56), (89, 90, 58, 57), (90, 91, 59, 58), (91, 92, 60, 59), (92, 93, 61, 60), (93, 94, 62, 61), (94, 95, 63, 62), (95, 64, 33, 63), (127, 97, 64, 95), (126, 127, 95, 94), (125, 126, 94, 93), (124, 125, 93, 92), (123, 124, 92, 91), (122, 123, 91, 90), (121, 122, 90, 89), (120, 121, 89, 88), (119, 120, 88, 87), (118, 119, 87, 86), (117, 118, 86, 85), (116, 117, 85, 84), (115, 116, 84, 83), (114, 115, 83, 82), (113, 114, 82, 81), (112, 113, 81, 80), (111, 112, 80, 79), (110, 111, 79, 78), (109, 110, 78, 77), (108, 109, 77, 76), (107, 108, 76, 75), (106, 107, 75, 74), (105, 106, 74, 73), (104, 105, 73, 72), (103, 104, 72, 71), (102, 103, 71, 70), (101, 102, 70, 69), (100, 101, 69, 68), (99, 100, 68, 67), (98, 99, 67, 66), (96, 98, 66, 65), (97, 96, 65, 64), (129, 128, 96, 97), (128, 130, 98, 96), (130, 131, 99, 98), (131, 132, 100, 99), (132, 133, 101, 100), (133, 134, 102, 101), (134, 135, 103, 102), (135, 136, 104, 103), (136, 137, 105, 104), (137, 138, 106, 105), (138, 139, 107, 106), (139, 140, 108, 107), (140, 141, 109, 108), (141, 142, 110, 109), (142, 143, 111, 110), (143, 144, 112, 111), (144, 145, 113, 112), (145, 146, 114, 113), (146, 147, 115, 114), (147, 148, 116, 115), (148, 149, 117, 116), (149, 150, 118, 117), (150, 151, 119, 118), (151, 152, 120, 119), (152, 153, 121, 120), (153, 154, 122, 121), (154, 155, 123, 122), (155, 156, 124, 123), (156, 157, 125, 124), (157, 158, 126, 125), (158, 159, 127, 126), (159, 129, 97, 127), (143, 142, 174, 175), (142, 141, 173, 174), (141, 140, 172, 173), (140, 139, 171, 172), (139, 138, 170, 171), (138, 137, 169, 170), (137, 136, 168, 169), (136, 135, 167, 168), (135, 134, 166, 167), (134, 133, 165, 166), (129, 159, 191, 161), (133, 132, 164, 165), (159, 158, 190, 191), (132, 131, 163, 164), (158, 157, 189, 190), (131, 130, 162, 163), (157, 156, 188, 189), (193, 192, 160, 161), (192, 194, 162, 160), (194, 195, 163, 162), (195, 196, 164, 163), (196, 197, 165, 164), (197, 198, 166, 165), (198, 199, 167, 166), (199, 200, 168, 167), (200, 201, 169, 168), (201, 202, 170, 169), (202, 203, 171, 170), (203, 204, 172, 171), (204, 205, 173, 172), (205, 206, 174, 173), (206, 207, 175, 174), (207, 208, 176, 175), (208, 209, 177, 176), (209, 210, 178, 177), (210, 211, 179, 178), (211, 212, 180, 179), (212, 213, 181, 180), (213, 214, 182, 181), (214, 215, 183, 182), (215, 216, 184, 183), (216, 217, 185, 184), (217, 218, 186, 185), (218, 219, 187, 186), (219, 220, 188, 187), (220, 221, 189, 188), (221, 222, 190, 189), (222, 223, 191, 190), (223, 193, 161, 191), (144, 143, 175, 176), (145, 144, 176, 177), (146, 145, 177, 178), (147, 146, 178, 179), (148, 147, 179, 180), (149, 148, 180, 181), (150, 149, 181, 182), (151, 150, 182, 183), (152, 151, 183, 184), (153, 152, 184, 185), (154, 153, 185, 186), (155, 154, 186, 187), (128, 129, 161, 160), (156, 155, 187, 188), (130, 128, 160, 162)])
me_cylinder.polygons.foreach_set('use_smooth', [True] * 193)
me_cylinder.use_remesh_preserve_volume = False
me_cylinder.use_remesh_preserve_attributes = False
me_cylinder.use_mirror_vertex_groups = False
me_cylinder.update()
me_cube = bpy.data.meshes.new('Cube')
me_cube.from_pydata([(-0.8199, -0.7034, -1.0), (-0.8199, 0.7034, -1.0), (-0.52, 0.7034, -1.0), (-0.52, -0.7034, -1.0), (-0.52, -1.0, -0.4647), (-1.0, -1.0, -0.4647), (-1.0, 1.0, -0.4647), (-0.52, 1.0, -0.4647), (-0.52, -0.8967, -0.7324), (-0.9721, -0.8967, -0.7324), (-0.9721, 0.8967, -0.7324), (-0.52, 0.8967, -0.7324), (-0.52, -0.8, -0.8662), (-0.9265, -0.8, -0.8662), (-0.9265, 0.8, -0.8662), (-0.52, 0.8, -0.8662), (-1.0, -0.9483, -0.5985), (-1.0, 0.9483, -0.5985), (-0.52, 0.9483, -0.5985), (-0.52, -0.9483, -0.5985), (-0.2507, -0.813, 0.07056), (-0.2507, 0.813, 0.07056), (0.5758, 0.7034, -1.0), (0.7113, 0.6453, -1.0), (0.7113, -0.6453, -1.0), (0.5758, -0.7034, -1.0), (0.8914, 0.942, -0.4647), (0.7558, 1.0, -0.4647), (0.7558, -1.0, -0.4647), (0.8914, -0.942, -0.4647), (0.7279, 0.8967, -0.7324), (0.8635, 0.8386, -0.7324), (0.8635, -0.8386, -0.7324), (0.7279, -0.8967, -0.7324), (0.8179, 0.742, -0.8662), (0.6823, 0.8, -0.8662), (0.6823, -0.8, -0.8662), (0.8179, -0.742, -0.8662), (0.8914, 0.8903, -0.5985), (0.7558, 0.9483, -0.5985), (0.7558, -0.9483, -0.5985), (0.8914, -0.8903, -0.5985), (0.7998, -0.813, 0.07056), (0.851, -0.8045, 0.07056), (0.851, 0.8045, 0.07056), (0.7998, 0.813, 0.07056), (0.7729, 0.5817, -1.0), (0.7729, -0.5817, -1.0), (0.953, 0.8783, -0.4647), (0.953, -0.8783, -0.4647), (0.9251, 0.775, -0.7324), (0.9251, -0.775, -0.7324), (0.8794, 0.6783, -0.8662), (0.8794, -0.6783, -0.8662), (0.953, 0.8267, -0.5985), (0.953, -0.8267, -0.5985), (0.8754, -0.7747, 0.07056), (0.8754, 0.7747, 0.07056), (0.7965, 0.5229, -1.0), (0.8199, 0.4011, -1.0), (0.8199, -0.4011, -1.0), (0.7965, -0.5229, -1.0), (1.0, 0.6977, -0.4647), (0.9766, 0.8195, -0.4647), (0.9766, -0.8195, -0.4647), (1.0, -0.6977, -0.4647), (0.9487, 0.7162, -0.7324), (0.9721, 0.5944, -0.7324), (0.9721, -0.5944, -0.7324), (0.9487, -0.7162, -0.7324), (0.9265, 0.4978, -0.8662), (0.903, 0.6195, -0.8662), (0.903, -0.6195, -0.8662), (0.9265, -0.4978, -0.8662), (1.0, 0.6461, -0.5985), (0.9766, 0.7678, -0.5985), (0.9766, -0.7678, -0.5985), (1.0, -0.6461, -0.5985), (0.8889, -0.7312, 0.07056), (0.8953, -0.6799, 0.07056), (0.8953, 0.6799, 0.07056), (0.8889, 0.7312, 0.07056), (-1.0, -1.0, 0.04137), (-0.9969, -0.9993, 0.0453), (-0.9985, -0.9965, 0.04838), (-0.9933, -0.9966, 0.05177), (-0.9925, -0.9945, 0.05484), (-0.9959, -0.9946, 0.05307), (-1.0, -0.9683, 0.07056), (-0.9985, -0.9761, 0.06726), (-0.9969, -0.9725, 0.06993), (-0.9959, -0.9811, 0.06549), (-0.9925, -0.9829, 0.0655), (-0.9932, -0.9797, 0.06742), (-1.0, 0.9683, 0.07056), (-0.9969, 0.9725, 0.06993), (-0.9985, 0.9761, 0.06726), (-0.9932, 0.9797, 0.06742), (-0.9925, 0.9829, 0.0655), (-0.9959, 0.9811, 0.06549), (-1.0, 1.0, 0.04137), (-0.9985, 0.9965, 0.04838), (-0.9969, 0.9993, 0.0453), (-0.9959, 0.9946, 0.05307), (-0.9925, 0.9945, 0.05484), (-0.9933, 0.9966, 0.05177), (-0.5133, -0.9966, 0.05177), (-0.5126, -0.9945, 0.05484), (-0.5164, -0.9945, 0.05484), (-0.5176, -0.9966, 0.05177), (-0.5237, -0.9945, 0.05484), (-0.5275, -0.9945, 0.05484), (-0.5268, -0.9966, 0.05177), (-0.5225, -0.9966, 0.05177), (-0.5169, -0.9993, 0.0453), (-0.52, -0.9984, 0.04741), (-0.5232, -0.9993, 0.0453), (-0.52, -1.0, 0.04137), (-0.5164, -0.9829, 0.0655), (-0.5126, -0.9829, 0.0655), (-0.5133, -0.9797, 0.06742), (-0.5175, -0.9797, 0.06742), (-0.517, -0.9725, 0.06993), (-0.52, -0.9683, 0.07056), (-0.5231, -0.9725, 0.06993), (-0.52, -0.9748, 0.06911), (-0.5237, -0.9829, 0.0655), (-0.5225, -0.9797, 0.06742), (-0.5268, -0.9797, 0.06742), (-0.5275, -0.9829, 0.0655), (-0.5133, 0.9797, 0.06742), (-0.5126, 0.9829, 0.0655), (-0.5164, 0.9829, 0.0655), (-0.5175, 0.9797, 0.06742), (-0.5237, 0.9829, 0.0655), (-0.5275, 0.9829, 0.0655), (-0.5268, 0.9797, 0.06742), (-0.5225, 0.9797, 0.06742), (-0.517, 0.9725, 0.06993), (-0.52, 0.9748, 0.06911), (-0.5231, 0.9725, 0.06993), (-0.52, 0.9683, 0.07056), (-0.5164, 0.9945, 0.05484), (-0.5126, 0.9945, 0.05484), (-0.5133, 0.9966, 0.05177), (-0.5176, 0.9966, 0.05177), (-0.5169, 0.9993, 0.0453), (-0.52, 1.0, 0.04137), (-0.5232, 0.9993, 0.0453), (-0.52, 0.9984, 0.04741), (-0.5237, 0.9945, 0.05484), (-0.5225, 0.9966, 0.05177), (-0.5268, 0.9966, 0.05177), (-0.5275, 0.9945, 0.05484), (0.7536, -0.9797, 0.06742), (0.7523, -0.9829, 0.0655), (0.7562, -0.9826, 0.0654), (0.7587, -0.979, 0.06742), (0.7635, -0.9813, 0.06516), (0.7674, -0.9802, 0.065), (0.767, -0.9771, 0.0672), (0.7633, -0.9782, 0.06727), (0.759, -0.9725, 0.06993), (0.7621, -0.9746, 0.06895), (0.7651, -0.9716, 0.06978), (0.7633, -0.9683, 0.07056), (0.7535, -0.9939, 0.05498), (0.7496, -0.9945, 0.05484), (0.7499, -0.9966, 0.05177), (0.7539, -0.9961, 0.05191), (0.7529, -0.9993, 0.0453), (0.7558, -1.0, 0.04137), (0.7593, -0.9978, 0.04533), (0.756, -0.998, 0.04733), (0.7609, -0.9921, 0.05522), (0.7591, -0.9948, 0.05208), (0.7637, -0.9933, 0.05211), (0.7649, -0.9907, 0.05534), (0.8884, -0.9425, 0.04533), (0.8914, -0.942, 0.04137), (0.8936, -0.9389, 0.04535), (0.8907, -0.9402, 0.04752), (0.8955, -0.9336, 0.05232), (0.8954, -0.9312, 0.05565), (0.8924, -0.9338, 0.05557), (0.8921, -0.9366, 0.05233), (0.8844, -0.9416, 0.05211), (0.8879, -0.9396, 0.05222), (0.8865, -0.9381, 0.05542), (0.8831, -0.9401, 0.05534), (0.8901, -0.9258, 0.06479), (0.8931, -0.9234, 0.06469), (0.8913, -0.9211, 0.06708), (0.8882, -0.9236, 0.06716), (0.8872, -0.9182, 0.06967), (0.884, -0.9167, 0.07056), (0.8819, -0.9215, 0.06978), (0.8856, -0.9217, 0.0688), (0.884, -0.9299, 0.06494), (0.8847, -0.9259, 0.06725), (0.8804, -0.9285, 0.0672), (0.8806, -0.9317, 0.065), (0.8913, 0.9211, 0.06708), (0.8931, 0.9234, 0.06469), (0.8901, 0.9258, 0.06479), (0.8882, 0.9236, 0.06716), (0.884, 0.9299, 0.06494), (0.8806, 0.9317, 0.065), (0.8804, 0.9285, 0.0672), (0.8847, 0.9259, 0.06725), (0.8872, 0.9182, 0.06967), (0.8856, 0.9217, 0.0688), (0.8819, 0.9215, 0.06978), (0.884, 0.9167, 0.07056), (0.8924, 0.9338, 0.05557), (0.8954, 0.9312, 0.05565), (0.8955, 0.9336, 0.05232), (0.8921, 0.9366, 0.05233), (0.8936, 0.9389, 0.04535), (0.8914, 0.942, 0.04137), (0.8884, 0.9425, 0.04533), (0.8907, 0.9402, 0.04752), (0.8865, 0.9381, 0.05542), (0.8879, 0.9396, 0.05222), (0.8844, 0.9416, 0.05211), (0.8831, 0.9401, 0.05534), (0.7593, 0.9978, 0.04533), (0.7558, 1.0, 0.04137), (0.7529, 0.9993, 0.0453), (0.756, 0.998, 0.04733), (0.7499, 0.9966, 0.05177), (0.7496, 0.9945, 0.05484), (0.7535, 0.9939, 0.05498), (0.7539, 0.9961, 0.05191), (0.7637, 0.9933, 0.05211), (0.7591, 0.9948, 0.05208), (0.7609, 0.9921, 0.05522), (0.7649, 0.9907, 0.05534), (0.7562, 0.9826, 0.0654), (0.7523, 0.9829, 0.0655), (0.7536, 0.9797, 0.06742), (0.7587, 0.979, 0.06742), (0.759, 0.9725, 0.06993), (0.7633, 0.9683, 0.07056), (0.7651, 0.9716, 0.06978), (0.7621, 0.9746, 0.06895), (0.7635, 0.9813, 0.06516), (0.7633, 0.9782, 0.06727), (0.767, 0.9771, 0.0672), (0.7674, 0.9802, 0.065), (0.9387, 0.865, 0.06967), (0.9391, 0.8597, 0.07056), (0.9424, 0.8596, 0.06954), (0.9421, 0.8634, 0.06865), (0.9465, 0.8604, 0.06698), (0.949, 0.8617, 0.06438), (0.9471, 0.8652, 0.06448), (0.9446, 0.8639, 0.06707), (0.9394, 0.8714, 0.06708), (0.9425, 0.8671, 0.06715), (0.9431, 0.8712, 0.06462), (0.9407, 0.8742, 0.06469), (0.9512, 0.8706, 0.05588), (0.953, 0.8671, 0.05596), (0.9538, 0.8692, 0.05253), (0.9518, 0.8733, 0.05253), (0.9538, 0.8747, 0.04537), (0.953, 0.8783, 0.04137), (0.9505, 0.88, 0.04535), (0.9518, 0.8771, 0.0476), (0.9473, 0.8769, 0.05573), (0.9491, 0.8776, 0.05243), (0.9466, 0.8809, 0.05232), (0.945, 0.88, 0.05565), (0.9538, -0.8692, 0.05253), (0.953, -0.8671, 0.05596), (0.9512, -0.8706, 0.05588), (0.9518, -0.8733, 0.05253), (0.9473, -0.8769, 0.05573), (0.945, -0.88, 0.05565), (0.9466, -0.8809, 0.05232), (0.9491, -0.8776, 0.05243), (0.9538, -0.8747, 0.04537), (0.9518, -0.8771, 0.0476), (0.9505, -0.88, 0.04535), (0.953, -0.8783, 0.04137), (0.9471, -0.8652, 0.06448), (0.949, -0.8617, 0.06438), (0.9465, -0.8604, 0.06698), (0.9446, -0.8639, 0.06707), (0.9424, -0.8596, 0.06954), (0.9391, -0.8597, 0.07056), (0.9387, -0.865, 0.06967), (0.9421, -0.8634, 0.06865), (0.9431, -0.8712, 0.06462), (0.9425, -0.8671, 0.06715), (0.9394, -0.8714, 0.06708), (0.9407, -0.8742, 0.06469), (0.9642, -0.8164, 0.06698), (0.9661, -0.819, 0.06438), (0.9674, -0.8152, 0.06434), (0.966, -0.8109, 0.06702), (0.9696, -0.808, 0.06425), (0.9705, -0.8041, 0.06419), (0.9681, -0.8034, 0.06692), (0.9671, -0.8072, 0.06697), (0.9622, -0.8103, 0.06954), (0.9648, -0.8072, 0.06855), (0.9644, -0.8034, 0.06945), (0.9613, -0.8042, 0.07056), (0.9717, -0.8196, 0.05601), (0.9705, -0.8234, 0.05596), (0.972, -0.8238, 0.05253), (0.9733, -0.82, 0.05258), (0.975, -0.8219, 0.04537), (0.9766, -0.8195, 0.04137), (0.9768, -0.8158, 0.04538), (0.9754, -0.8186, 0.0476), (0.9738, -0.8123, 0.05611), (0.9748, -0.8148, 0.05265), (0.9759, -0.8103, 0.05266), (0.9747, -0.8084, 0.05615), (0.9989, -0.7007, 0.04538), (1.0, -0.6977, 0.04137), (0.9995, -0.6945, 0.04538), (0.9987, -0.6975, 0.04775), (0.9976, -0.6905, 0.05268), (0.9961, -0.6896, 0.05617), (0.996, -0.6934, 0.05617), (0.9974, -0.6948, 0.0527), (0.9963, -0.704, 0.05266), (0.9969, -0.6998, 0.05269), (0.9953, -0.7006, 0.05615), (0.9947, -0.7044, 0.05615), (0.9911, -0.6926, 0.06417), (0.9913, -0.6888, 0.06416), (0.9888, -0.6894, 0.06692), (0.9885, -0.6939, 0.06697), (0.9853, -0.6917, 0.06944), (0.9824, -0.6947, 0.07056), (0.9846, -0.6987, 0.06945), (0.9863, -0.6953, 0.06854), (0.9904, -0.6998, 0.06418), (0.9881, -0.6975, 0.06698), (0.9875, -0.7023, 0.06692), (0.9899, -0.7036, 0.06419), (0.9888, 0.6894, 0.06692), (0.9913, 0.6888, 0.06416), (0.9911, 0.6926, 0.06417), (0.9885, 0.6939, 0.06697), (0.9904, 0.6998, 0.06418), (0.9899, 0.7036, 0.06419), (0.9875, 0.7023, 0.06692), (0.9881, 0.6975, 0.06698), (0.9853, 0.6917, 0.06944), (0.9863, 0.6953, 0.06854), (0.9846, 0.6987, 0.06945), (0.9824, 0.6947, 0.07056), (0.996, 0.6934, 0.05617), (0.9961, 0.6896, 0.05617), (0.9976, 0.6905, 0.05268), (0.9974, 0.6948, 0.0527), (0.9995, 0.6945, 0.04538), (1.0, 0.6977, 0.04137), (0.9989, 0.7007, 0.04538), (0.9987, 0.6975, 0.04775), (0.9953, 0.7006, 0.05615), (0.9969, 0.6998, 0.05269), (0.9963, 0.704, 0.05266), (0.9947, 0.7044, 0.05615), (0.9768, 0.8158, 0.04538), (0.9766, 0.8195, 0.04137), (0.975, 0.8219, 0.04537), (0.9754, 0.8186, 0.0476), (0.972, 0.8238, 0.05253), (0.9705, 0.8234, 0.05596), (0.9717, 0.8196, 0.05601), (0.9733, 0.82, 0.05258), (0.9759, 0.8103, 0.05266), (0.9748, 0.8148, 0.05265), (0.9738, 0.8123, 0.05611), (0.9747, 0.8084, 0.05615), (0.9674, 0.8152, 0.06434), (0.9661, 0.819, 0.06438), (0.9642, 0.8164, 0.06698), (0.966, 0.8109, 0.06702), (0.9622, 0.8103, 0.06954), (0.9613, 0.8042, 0.07056), (0.9644, 0.8034, 0.06945), (0.9648, 0.8072, 0.06855), (0.9696, 0.808, 0.06425), (0.9671, 0.8072, 0.06697), (0.9681, 0.8034, 0.06692), (0.9705, 0.8041, 0.06419), (-0.52, -1.0, -0.2117), (-1.0, -1.0, -0.2117), (-1.0, 1.0, -0.2117), (-0.52, 1.0, -0.2117), (0.7558, -1.0, -0.2117), (0.7558, 1.0, -0.2117), (0.8914, -0.942, -0.2117), (0.953, -0.8783, -0.2117), (0.8914, 0.942, -0.2117), (0.953, 0.8783, -0.2117), (0.9766, 0.8195, -0.2117), (0.9766, -0.8195, -0.2117), (1.0, -0.6977, -0.2117), (1.0, 0.6977, -0.2117)], [], [(2, 3, 0, 1), (15, 2, 1, 14), (81, 80, 357, 387), (47, 53, 37, 24), (55, 49, 29, 41), (148, 102, 105, 152), (101, 96, 99, 103), (157, 161, 163), (70, 67, 68, 73), (19, 4, 5, 16), (16, 5, 6, 17), (38, 26, 48, 54), (21, 45, 243, 141), (36, 33, 8, 12), (13, 9, 10, 14), (12, 8, 9, 13), (30, 35, 15, 11), (53, 51, 32, 37), (18, 11, 10, 17), (45, 44, 213, 243), (3, 12, 13, 0), (0, 13, 14, 1), (72, 69, 51, 53), (31, 38, 54, 50), (11, 15, 14, 10), (7, 18, 17, 6), (244, 212, 208, 248), (9, 16, 17, 10), (8, 19, 16, 9), (27, 39, 18, 7), (138, 242, 240, 130), (76, 64, 49, 55), (40, 28, 4, 19), (34, 31, 50, 52), (33, 40, 19, 8), (35, 22, 2, 15), (25, 36, 12, 3), (39, 30, 11, 18), (51, 55, 41, 32), (59, 70, 73, 60), (265, 269, 271), (210, 250, 258, 202), (39, 27, 26, 38), (28, 40, 41, 29), (35, 30, 31, 34), (33, 36, 37, 32), (22, 35, 34, 23), (36, 25, 24, 37), (30, 39, 38, 31), (40, 33, 32, 41), (61, 72, 53, 47), (63, 75, 54, 48), (75, 66, 50, 54), (74, 62, 65, 77), (79, 78, 309, 339), (67, 74, 77, 68), (69, 76, 55, 51), (22, 23, 46, 58, 59, 60, 61, 47, 24, 25, 3, 2), (282, 314, 312, 274), (66, 71, 52, 50), (23, 34, 52, 46), (349, 353, 355), (62, 74, 75, 63), (77, 65, 64, 76), (67, 70, 71, 66), (73, 68, 69, 72), (70, 59, 58, 71), (60, 73, 72, 61), (74, 67, 66, 75), (68, 77, 76, 69), (71, 58, 46, 52), (20, 42, 43, 56, 78, 79, 80, 81, 57, 44, 45, 21), (20, 21, 141, 123), (193, 197, 199), (399, 227, 219, 402), (181, 185, 187), (43, 42, 165, 195), (405, 315, 285, 401), (229, 233, 235), (337, 341, 343), (301, 305, 307), (373, 377, 379), (325, 329, 331), (398, 171, 117, 394), (114, 170, 168, 106), (395, 82, 88, 94, 100, 396), (169, 173, 175), (44, 57, 251, 213), (145, 149, 151), (121, 125, 127), (217, 221, 223), (184, 190, 198, 188), (313, 317, 319), (361, 365, 367), (256, 262, 270, 260), (328, 334, 342, 332), (289, 293, 295), (129, 92, 86, 111), (108, 118, 126, 110), (162, 122, 120, 154), (132, 142, 150, 134), (228, 146, 144, 230), (156, 166, 174, 158), (172, 178, 186, 176), (180, 284, 280, 182), (292, 194, 192, 296), (204, 214, 222, 206), (268, 218, 216, 272), (232, 238, 246, 236), (253, 257, 259), (252, 386, 384, 254), (372, 266, 264, 374), (276, 286, 294, 278), (306, 290, 288, 298), (300, 310, 318, 302), (316, 322, 330, 320), (324, 362, 360, 326), (354, 338, 336, 346), (348, 358, 366, 350), (364, 370, 378, 368), (376, 382, 390, 380), (131, 239, 231, 143), (397, 7, 6, 396), (95, 140, 136, 97), (153, 104, 98, 135), (155, 119, 107, 167), (141, 94, 88, 123), (83, 116, 112, 85), (394, 117, 82, 395), (196, 164, 160, 200), (398, 28, 29, 400), (297, 191, 183, 279), (177, 189, 201, 159), (203, 261, 273, 215), (402, 219, 267, 403), (241, 245, 247), (225, 237, 249, 207), (133, 137, 139), (399, 27, 7, 397), (42, 20, 123, 165), (109, 113, 115), (205, 209, 211), (255, 383, 375, 263), (220, 226, 234, 224), (299, 287, 275, 311), (56, 43, 195, 291), (401, 285, 179, 400), (340, 308, 304, 344), (406, 323, 315, 405), (347, 335, 327, 359), (321, 333, 345, 303), (388, 356, 352, 392), (407, 62, 63, 404), (385, 389, 391), (369, 381, 393, 351), (57, 81, 387, 251), (404, 63, 48, 403), (80, 79, 339, 357), (407, 363, 323, 406), (78, 56, 291, 309), (277, 281, 283), (124, 90, 93, 128), (82, 83, 84), (85, 86, 87), (88, 89, 90), (91, 92, 93), (94, 95, 96), (97, 98, 99), (100, 101, 102), (103, 104, 105), (106, 107, 108, 109), (110, 111, 112, 113), (114, 115, 116, 117), (118, 119, 120, 121), (122, 123, 124, 125), (126, 127, 128, 129), (130, 131, 132, 133), (134, 135, 136, 137), (138, 139, 140, 141), (142, 143, 144, 145), (146, 147, 148, 149), (150, 151, 152, 153), (154, 155, 156, 157), (158, 159, 160, 161), (162, 163, 164, 165), (166, 167, 168, 169), (170, 171, 172, 173), (174, 175, 176, 177), (178, 179, 180, 181), (182, 183, 184, 185), (186, 187, 188, 189), (190, 191, 192, 193), (194, 195, 196, 197), (198, 199, 200, 201), (202, 203, 204, 205), (206, 207, 208, 209), (210, 211, 212, 213), (214, 215, 216, 217), (218, 219, 220, 221), (222, 223, 224, 225), (226, 227, 228, 229), (230, 231, 232, 233), (234, 235, 236, 237), (238, 239, 240, 241), (242, 243, 244, 245), (246, 247, 248, 249), (250, 251, 252, 253), (254, 255, 256, 257), (258, 259, 260, 261), (262, 263, 264, 265), (266, 267, 268, 269), (270, 271, 272, 273), (274, 275, 276, 277), (278, 279, 280, 281), (282, 283, 284, 285), (286, 287, 288, 289), (290, 291, 292, 293), (294, 295, 296, 297), (298, 299, 300, 301), (302, 303, 304, 305), (306, 307, 308, 309), (310, 311, 312, 313), (314, 315, 316, 317), (318, 319, 320, 321), (322, 323, 324, 325), (326, 327, 328, 329), (330, 331, 332, 333), (334, 335, 336, 337), (338, 339, 340, 341), (342, 343, 344, 345), (346, 347, 348, 349), (350, 351, 352, 353), (354, 355, 356, 357), (358, 359, 360, 361), (362, 363, 364, 365), (366, 367, 368, 369), (370, 371, 372, 373), (374, 375, 376, 377), (378, 379, 380, 381), (382, 383, 384, 385), (386, 387, 388, 389), (390, 391, 392, 393), (114, 106, 109, 115), (108, 110, 113, 109), (112, 116, 115, 113), (126, 118, 121, 127), (120, 122, 125, 121), (124, 128, 127, 125), (138, 130, 133, 139), (132, 134, 137, 133), (136, 140, 139, 137), (150, 142, 145, 151), (144, 146, 149, 145), (148, 152, 151, 149), (162, 154, 157, 163), (156, 158, 161, 157), (160, 164, 163, 161), (174, 166, 169, 175), (168, 170, 173, 169), (172, 176, 175, 173), (186, 178, 181, 187), (180, 182, 185, 181), (184, 188, 187, 185), (198, 190, 193, 199), (192, 194, 197, 193), (196, 200, 199, 197), (210, 202, 205, 211), (204, 206, 209, 205), (208, 212, 211, 209), (222, 214, 217, 223), (216, 218, 221, 217), (220, 224, 223, 221), (234, 226, 229, 235), (228, 230, 233, 229), (232, 236, 235, 233), (246, 238, 241, 247), (240, 242, 245, 241), (244, 248, 247, 245), (258, 250, 253, 259), (252, 254, 257, 253), (256, 260, 259, 257), (270, 262, 265, 271), (264, 266, 269, 265), (268, 272, 271, 269), (282, 274, 277, 283), (276, 278, 281, 277), (280, 284, 283, 281), (294, 286, 289, 295), (288, 290, 293, 289), (292, 296, 295, 293), (306, 298, 301, 307), (300, 302, 305, 301), (304, 308, 307, 305), (318, 310, 313, 319), (312, 314, 317, 313), (316, 320, 319, 317), (330, 322, 325, 331), (324, 326, 329, 325), (328, 332, 331, 329), (342, 334, 337, 343), (336, 338, 341, 337), (340, 344, 343, 341), (354, 346, 349, 355), (348, 350, 353, 349), (352, 356, 355, 353), (366, 358, 361, 367), (360, 362, 365, 361), (364, 368, 367, 365), (378, 370, 373, 379), (372, 374, 377, 373), (376, 380, 379, 377), (390, 382, 385, 391), (384, 386, 389, 385), (388, 392, 391, 389), (131, 143, 142, 132), (153, 135, 134, 150), (147, 100, 102, 148), (101, 103, 105, 102), (104, 153, 152, 105), (100, 94, 96, 101), (95, 97, 99, 96), (98, 104, 103, 99), (94, 141, 140, 95), (135, 98, 97, 136), (107, 119, 118, 108), (129, 111, 110, 126), (123, 88, 90, 124), (89, 91, 93, 90), (92, 129, 128, 93), (88, 82, 84, 89), (83, 85, 87, 84), (86, 92, 91, 87), (82, 117, 116, 83), (111, 86, 85, 112), (155, 167, 166, 156), (177, 159, 158, 174), (171, 179, 178, 172), (189, 177, 176, 186), (183, 191, 190, 184), (201, 189, 188, 198), (195, 165, 164, 196), (159, 201, 200, 160), (203, 215, 214, 204), (225, 207, 206, 222), (219, 227, 226, 220), (237, 225, 224, 234), (231, 239, 238, 232), (249, 237, 236, 246), (243, 213, 212, 244), (207, 249, 248, 208), (141, 243, 242, 138), (239, 131, 130, 240), (227, 147, 146, 228), (143, 231, 230, 144), (165, 123, 122, 162), (119, 155, 154, 120), (117, 171, 170, 114), (167, 107, 106, 168), (213, 251, 250, 210), (261, 203, 202, 258), (255, 263, 262, 256), (273, 261, 260, 270), (267, 219, 218, 268), (215, 273, 272, 216), (275, 287, 286, 276), (297, 279, 278, 294), (291, 195, 194, 292), (191, 297, 296, 192), (179, 285, 284, 180), (279, 183, 182, 280), (299, 311, 310, 300), (321, 303, 302, 318), (315, 323, 322, 316), (333, 321, 320, 330), (327, 335, 334, 328), (345, 333, 332, 342), (339, 309, 308, 340), (303, 345, 344, 304), (347, 359, 358, 348), (369, 351, 350, 366), (363, 371, 370, 364), (381, 369, 368, 378), (375, 383, 382, 376), (393, 381, 380, 390), (387, 357, 356, 388), (351, 393, 392, 352), (251, 387, 386, 252), (383, 255, 254, 384), (371, 267, 266, 372), (263, 375, 374, 264), (357, 339, 338, 354), (335, 347, 346, 336), (323, 363, 362, 324), (359, 327, 326, 360), (309, 291, 290, 306), (287, 299, 298, 288), (285, 315, 314, 282), (311, 275, 274, 312), (89, 84, 87, 91), (62, 407, 406, 65), (371, 404, 403, 267), (363, 407, 404, 371), (65, 406, 405, 64), (49, 401, 400, 29), (227, 399, 397, 147), (26, 402, 403, 48), (171, 398, 400, 179), (4, 394, 395, 5), (147, 397, 396, 100), (5, 395, 396, 6), (28, 398, 394, 4), (64, 405, 401, 49), (27, 399, 402, 26)])
me_cube.polygons.foreach_set('use_smooth', [True] * 413)
me_cube.materials.append(mat_material)
me_cube.use_remesh_preserve_volume = False
me_cube.use_remesh_preserve_attributes = False
me_cube.use_mirror_vertex_groups = False
me_cube.update()

# ---- objects
ob_lowerpart_002 = bpy.data.objects.new('lowerpart.002', me_cube_003)
ob_lowerpart_001 = bpy.data.objects.new('lowerpart.001', me_cube_004)
ob_upperpart = bpy.data.objects.new('upperpart', me_cube_001)
ob_button = bpy.data.objects.new('button', me_cylinder_001)
ob_buttonframe = bpy.data.objects.new('buttonframe', me_cylinder)
ob_lowerpart = bpy.data.objects.new('lowerpart', me_cube)
ob_lamp = bpy.data.objects.new('Lamp', light_lamp)
ob_camera = bpy.data.objects.new('Camera', cam_camera)

# ---- transforms, parenting, visibility, modifiers, constraints
ob_lowerpart_002.location = (0.0, 0.0, -0.002757)
ob_lowerpart_002.scale = (0.315, 0.1776, 0.4111)
ob_lowerpart_002.lock_rotations_4d = False
ob_lowerpart_002.empty_display_type = 'ARROWS'
ob_lowerpart_002.lineart.crease_threshold = 0.0
_m = ob_lowerpart_002.modifiers.new('Bevel', 'BEVEL')
_m.width = 0.005
_m.width_pct = 0.005
_m.segments = 2
_m.spread = 0.0
_m = ob_lowerpart_002.modifiers.new('EdgeSplit', 'EDGE_SPLIT')
ob_lowerpart_001.location = (0.0008932, 0.0, 0.0)
ob_lowerpart_001.scale = (0.3094, 0.175, 0.4128)
ob_lowerpart_001.lock_rotations_4d = False
ob_lowerpart_001.empty_display_type = 'ARROWS'
ob_lowerpart_001.lineart.crease_threshold = 0.0
ob_upperpart.location = (-0.2329, 2.608e-08, 0.2078)
ob_upperpart.scale = (0.344, 0.175, 0.375)
ob_upperpart.lock_rotations_4d = False
ob_upperpart.empty_display_type = 'ARROWS'
ob_upperpart.lineart.crease_threshold = 0.0
ob_button.location = (-0.2399, -2.057e-05, 0.3767)
ob_button.scale = (0.025, 0.025, 0.025)
ob_button.lineart.crease_threshold = 0.0
ob_buttonframe.location = (-0.2399, -2.057e-05, 0.377)
ob_buttonframe.scale = (0.025, 0.025, 0.025)
ob_buttonframe.lineart.crease_threshold = 0.0
ob_lowerpart.location = (0.0, 0.0, 0.0)
ob_lowerpart.scale = (0.315, 0.175, 0.375)
ob_lowerpart.lock_rotations_4d = False
ob_lowerpart.empty_display_type = 'ARROWS'
ob_lowerpart.lineart.crease_threshold = 0.0
ob_lamp.location = (4.076, 1.005, 5.904)
ob_lamp.rotation_euler = (0.6503, 0.05522, 1.866)
ob_lamp.lock_rotations_4d = False
ob_lamp.empty_display_type = 'ARROWS'
ob_lamp.color = (0.0, 0.0, 0.0, 0.0)
ob_lamp.lineart.crease_threshold = 0.0
ob_camera.location = (1.703, -1.885, 1.247)
ob_camera.rotation_euler = (1.109, 0.0, 0.8149)
ob_camera.lock_rotations_4d = False
ob_camera.empty_display_type = 'ARROWS'
ob_camera.color = (0.0, 0.0, 0.0, 0.0)
ob_camera.hide_viewport = True
ob_camera.display_type = 'WIRE'
ob_camera.lineart.crease_threshold = 0.0

# ---- collection membership
col_collection_1.objects.link(ob_lowerpart_002)
col_collection_1.objects.link(ob_lowerpart_001)
col_collection_1.objects.link(ob_upperpart)
col_collection_1.objects.link(ob_button)
col_collection_1.objects.link(ob_buttonframe)
col_collection_1.objects.link(ob_lowerpart)
col_collection_1.objects.link(ob_lamp)
col_collection_1.objects.link(ob_camera)

# ---- scene / render settings (as saved in the file)
scene.camera = ob_camera
scene.frame_start = 1; scene.frame_end = 250; scene.frame_set(1)
scene.render.engine = 'BLENDER_EEVEE_NEXT'
scene.render.resolution_percentage = 50
scene.render.dither_intensity = 0.0
scene.cycles.use_denoising = False
scene.cycles.samples = 128
scene.cycles.sampling_pattern = 'TABULATED_SOBOL'
scene.cycles.use_adaptive_sampling = False
scene.cycles.use_light_tree = False
scene.cycles.blur_glossy = 0.0
scene.cycles.sample_clamp_indirect = 0.0
scene.view_settings.view_transform = 'Standard'
bpy.context.view_layer.update()
